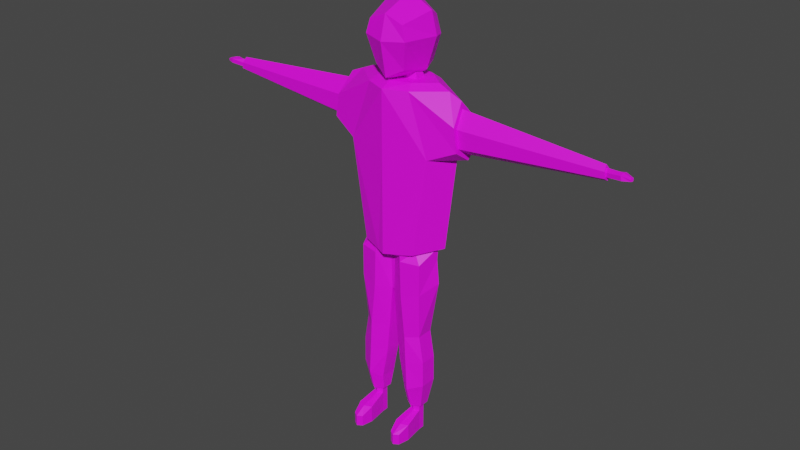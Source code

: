 # Source: aidan.blend  (saved by Blender 5.0.119; exported with 4.5.12 LTS)
import bpy
from mathutils import Matrix  # noqa: F401  (used for matrix-valued properties, if any)

bpy.ops.wm.read_factory_settings(use_empty=True)
scene = bpy.context.scene
scene.name = 'Scene'

# ---- collections
col_collection = bpy.data.collections.new('Collection'); scene.collection.children.link(col_collection)

# ---- images (referenced by path relative to the original .blend; pixels are not part of the script)
import os
ASSET_DIR = os.environ.get("B2B_ASSET_DIR", "")  # directory of the original .blend (textures are referenced by path, not embedded)
HERE = os.path.dirname(os.path.abspath(__file__))  # packed textures are extracted next to this script under _unpacked/

def load_image(name, relpath, width, height, colorspace="sRGB"):
    """Load a texture the original file referenced (path relative to the .blend, or extracted next to this script)."""
    p = next((c for c in (os.path.join(HERE, relpath), os.path.join(ASSET_DIR, relpath)) if relpath and os.path.exists(c)), "")
    if p:
        img = bpy.data.images.load(p, check_existing=True)
        img.name = name
    else:  # same state as the original file: an image datablock whose file is absent (Cycles renders it pink)
        img = bpy.data.images.new(name, width, height)
        img.source = "FILE"
        img.filepath = "//" + (relpath or name)
    img.colorspace_settings.name = colorspace
    return img
img_20260225_141713_jpg = load_image('20260225_141713.jpg', '20260225_141713.jpg', 1024, 1024, 'sRGB')
img_aidan_jeans_png = load_image('aidan_jeans.png', 'aidan_jeans.png', 1024, 1024, 'sRGB')
img_aidan_texture_png = load_image('aidan_texture.png', 'aidan_texture.png', 1024, 1024, 'sRGB')

# ---- materials (node trees are filled in below, after node groups)
mat_aidan_face_mat = bpy.data.materials.new('Aidan_face_MAT')
mat_aidan_jeans_mat = bpy.data.materials.new('aidan_jeans_MAT')
mat_aidan_texture_mat = bpy.data.materials.new('aidan_texture_MAT')

# ---- material node trees
mat_aidan_face_mat.use_nodes = True; mat_aidan_face_mat.node_tree.nodes.clear()
_N = mat_aidan_face_mat.node_tree.nodes; _L = mat_aidan_face_mat.node_tree.links
n0 = _N.new('ShaderNodeBsdfPrincipled'); n0.name = 'Principled BSDF'; n0.location = (-200, 100)
n1 = _N.new('ShaderNodeOutputMaterial'); n1.name = 'Material Output'; n1.location = (200, 100)
n2 = _N.new('ShaderNodeTexImage'); n2.name = 'Image Texture'; n2.location = (-490, 71)
n2.image = img_20260225_141713_jpg
_L.new(n0.outputs[0], n1.inputs[0])
_L.new(n2.outputs[0], n0.inputs[0])
n1.is_active_output = True
mat_aidan_jeans_mat.use_nodes = True; mat_aidan_jeans_mat.node_tree.nodes.clear()
_N = mat_aidan_jeans_mat.node_tree.nodes; _L = mat_aidan_jeans_mat.node_tree.links
n0 = _N.new('ShaderNodeBsdfPrincipled'); n0.name = 'Principled BSDF'; n0.location = (-200, 100)
n1 = _N.new('ShaderNodeOutputMaterial'); n1.name = 'Material Output'; n1.location = (200, 100)
n2 = _N.new('ShaderNodeTexImage'); n2.name = 'Image Texture'; n2.location = (-490, 71)
n2.image = img_aidan_jeans_png
_L.new(n0.outputs[0], n1.inputs[0])
_L.new(n2.outputs[0], n0.inputs[0])
n1.is_active_output = True
mat_aidan_texture_mat.use_nodes = True; mat_aidan_texture_mat.node_tree.nodes.clear()
_N = mat_aidan_texture_mat.node_tree.nodes; _L = mat_aidan_texture_mat.node_tree.links
n0 = _N.new('ShaderNodeBsdfPrincipled'); n0.name = 'Principled BSDF'; n0.location = (-200, 100)
n1 = _N.new('ShaderNodeOutputMaterial'); n1.name = 'Material Output'; n1.location = (200, 100)
n2 = _N.new('ShaderNodeTexImage'); n2.name = 'Image Texture'; n2.location = (-490, 71)
n2.image = img_aidan_texture_png
_L.new(n0.outputs[0], n1.inputs[0])
_L.new(n2.outputs[0], n0.inputs[0])
n1.is_active_output = True

# ---- world
world_world = bpy.data.worlds.new('World'); scene.world = world_world
world_world.use_nodes = True; world_world.node_tree.nodes.clear()
_N = world_world.node_tree.nodes; _L = world_world.node_tree.links
n0 = _N.new('ShaderNodeOutputWorld'); n0.name = 'World Output'; n0.location = (300, 300)
n1 = _N.new('ShaderNodeBackground'); n1.name = 'Background'; n1.location = (10, 300)
n1.inputs[0].default_value = (0.05088, 0.05088, 0.05088, 1.0)
_L.new(n1.outputs[0], n0.inputs[0])
n0.is_active_output = True
world_world.color = (0.05088, 0.05088, 0.05088)
world_world.use_sun_shadow = False
world_world.sun_shadow_jitter_overblur = 0.0

# ---- meshes
me_cylinder_001 = bpy.data.meshes.new('Cylinder.001')
me_cylinder_001.from_pydata([(0.6741, -1.403, -0.8166), (0.7693, -1.653, 0.5076), (0.6741, 0.6835, -0.8166), (0.8991, 0.5251, 0.5477), (0.0, 0.8833, -0.9412), (0.0, 0.991, 0.7412), (1.121, 0.5338, 0.01609), (0.8154, -7.8e-08, -0.9873), (1.105, -0.1268, 0.7667), (0.9353, -1.711, 0.06375), (0.0, -1.711, -1.073), (0.0, -1.711, 0.7412), (0.0, 1.202, -0.09178), (1.274, -6.852e-08, 0.04161), (0.0, -2.029, 4.187e-07), (0.0, -0.05444, -1.349), (0.0, 1.15e-08, 1.146), (-0.6741, -1.403, -0.8166), (-0.7693, -1.653, 0.5076), (-0.6741, 0.6835, -0.8166), (-0.8991, 0.5251, 0.5477), (-1.121, 0.5338, 0.01609), (-0.8154, -7.8e-08, -0.9873), (-1.105, -0.1268, 0.7667), (-0.9353, -1.711, 0.06375), (-1.274, -6.852e-08, 0.04161), (1.028, 0.0003402, -11.15), (0.9124, -0.1644, -9.337), (1.611, -0.3482, -11.04), (1.392, -0.3482, -9.289), (1.611, -1.214, -11.04), (1.392, -1.214, -9.289), (1.031, -1.647, -11.2), (0.8966, -1.647, -9.311), (0.6076, -1.214, -11.39), (0.205, -1.214, -9.334), (0.6076, -0.3482, -11.39), (0.205, -0.3482, -9.334), (1.809, -0.3672, -7.513), (0.6953, 0.6983, -7.924), (1.482, -1.409, -7.765), (0.6956, -1.647, -7.924), (0.04679, -1.214, -7.924), (0.04679, 1.148, -7.924), (1.031, -0.4486, -11.93), (1.254, -0.6149, -11.93), (1.254, -0.9475, -11.93), (1.031, -1.114, -11.93), (0.8087, -0.9475, -11.93), (0.8087, -0.6149, -11.93), (0.9652, 0.04309, -10.25), (1.599, -0.3482, -10.18), (1.599, -1.214, -10.18), (0.9631, -1.647, -10.25), (0.3484, -1.214, -10.37), (0.3484, -0.3482, -10.37), (-2.047e-07, -1.214, -7.924), (-2.047e-07, 1.154, -7.924), (1.709, -0.3672, -6.726), (0.6446, 0.6983, -6.726), (1.482, -1.409, -6.726), (0.6449, -1.647, -6.726), (0.09751, -1.214, -6.726), (0.09751, 1.148, -6.726), (-2.047e-07, -1.214, -6.726), (-2.047e-07, 1.154, -6.726), (1.031, -0.2423, -11.93), (1.392, -0.5117, -11.93), (1.392, -1.051, -11.93), (1.031, -1.32, -11.93), (0.6707, -1.051, -11.93), (0.6707, -0.5117, -11.93), (1.031, -0.4486, -11.93), (1.254, -0.6149, -11.93), (1.254, -0.9475, -11.93), (1.031, -1.114, -11.93), (0.8087, -0.9475, -11.93), (0.8087, -0.6149, -11.93), (1.031, -0.4486, -12.92), (1.254, -0.6149, -12.92), (1.254, -0.9475, -12.92), (1.031, -1.114, -12.92), (0.8087, -0.9475, -12.92), (0.8087, -0.6149, -12.92), (1.254, -0.6149, -12.17), (1.031, -0.4486, -12.17), (0.8087, -0.6149, -12.17), (0.8087, -0.9475, -12.17), (1.031, -1.114, -12.17), (1.254, -0.9475, -12.17), (1.254, -2.568, -12.92), (1.031, -2.734, -12.92), (0.8087, -2.568, -12.92), (0.8087, -2.568, -12.55), (1.254, -2.568, -12.55), (1.031, -2.734, -12.55), (1.363, -1.984, -12.35), (1.363, -1.984, -12.92), (0.6998, -1.984, -12.92), (0.6998, -1.984, -12.35), (1.031, -2.15, -12.35), (1.031, -2.15, -12.92), (1.709, -0.3672, -6.726), (0.6446, 0.6983, -6.726), (1.482, -1.409, -6.726), (0.6449, -1.647, -6.726), (0.09751, -1.214, -6.726), (0.09751, 1.148, -6.726), (-2.047e-07, 1.154, -6.726), (0.2588, -1.427, -6.483), (-1.244e-07, -1.507, -6.5), (1.728, -0.336, -6.312), (1.117, 0.4917, -6.425), (1.117, -1.164, -6.425), (0.6449, -1.647, -6.531), (0.09751, 1.148, -6.531), (-1.244e-07, 0.8345, -6.5), (-1.028, 0.0003402, -11.15), (-0.9124, -0.1644, -9.337), (-1.611, -0.3482, -11.04), (-1.392, -0.3482, -9.289), (-1.611, -1.214, -11.04), (-1.392, -1.214, -9.289), (-1.031, -1.647, -11.2), (-0.8966, -1.647, -9.311), (-0.6076, -1.214, -11.39), (-0.205, -1.214, -9.334), (-0.6076, -0.3482, -11.39), (-0.205, -0.3482, -9.334), (-1.809, -0.3672, -7.513), (-0.6953, 0.6983, -7.924), (-1.482, -1.409, -7.765), (-0.6956, -1.647, -7.924), (-0.04679, -1.214, -7.924), (-0.04679, 1.148, -7.924), (-1.031, -0.4486, -11.93), (-1.254, -0.6149, -11.93), (-1.254, -0.9475, -11.93), (-1.031, -1.114, -11.93), (-0.8087, -0.9475, -11.93), (-0.8087, -0.6149, -11.93), (-0.9652, 0.04309, -10.25), (-1.599, -0.3482, -10.18), (-1.599, -1.214, -10.18), (-0.9631, -1.647, -10.25), (-0.3484, -1.214, -10.37), (-0.3484, -0.3482, -10.37), (-1.709, -0.3672, -6.726), (-0.6446, 0.6983, -6.726), (-1.482, -1.409, -6.726), (-0.6449, -1.647, -6.726), (-0.09751, -1.214, -6.726), (-0.09751, 1.148, -6.726), (-1.031, -0.2423, -11.93), (-1.392, -0.5117, -11.93), (-1.392, -1.051, -11.93), (-1.031, -1.32, -11.93), (-0.6707, -1.051, -11.93), (-0.6707, -0.5117, -11.93), (-1.031, -0.4486, -11.93), (-1.254, -0.6149, -11.93), (-1.254, -0.9475, -11.93), (-1.031, -1.114, -11.93), (-0.8087, -0.9475, -11.93), (-0.8087, -0.6149, -11.93), (-1.031, -0.4486, -12.92), (-1.254, -0.6149, -12.92), (-1.254, -0.9475, -12.92), (-1.031, -1.114, -12.92), (-0.8087, -0.9475, -12.92), (-0.8087, -0.6149, -12.92), (-1.254, -0.6149, -12.17), (-1.031, -0.4486, -12.17), (-0.8087, -0.6149, -12.17), (-0.8087, -0.9475, -12.17), (-1.031, -1.114, -12.17), (-1.254, -0.9475, -12.17), (-1.254, -2.568, -12.92), (-1.031, -2.734, -12.92), (-0.8087, -2.568, -12.92), (-0.8087, -2.568, -12.55), (-1.254, -2.568, -12.55), (-1.031, -2.734, -12.55), (-1.363, -1.984, -12.35), (-1.363, -1.984, -12.92), (-0.6998, -1.984, -12.92), (-0.6998, -1.984, -12.35), (-1.031, -2.15, -12.35), (-1.031, -2.15, -12.92), (-1.709, -0.3672, -6.726), (-0.6446, 0.6983, -6.726), (-1.482, -1.409, -6.726), (-0.6449, -1.647, -6.726), (-0.09751, -1.214, -6.726), (-0.09751, 1.148, -6.726), (-0.2839, -1.42, -6.481), (-1.728, -0.336, -6.312), (-1.117, 0.4917, -6.425), (-1.117, -1.164, -6.425), (-0.6449, -1.647, -6.531), (-0.09751, 1.148, -6.531), (-1.244e-07, 1.312, -6.528), (-1.244e-07, 1.312, -1.356), (1.207, 0.8292, -6.422), (0.9533, 0.8292, -1.356), (2.067, -0.336, -6.262), (2.14, -0.336, -1.356), (1.207, -1.501, -6.422), (0.9533, -1.501, -1.356), (-1.244e-07, -1.984, -6.528), (-1.244e-07, -1.984, -1.356), (-1.244e-07, 1.312, -3.243), (3.07, -0.336, -3.215), (-1.244e-07, -1.984, -3.243), (1.859, 0.8292, -3.243), (1.859, -1.501, -3.243), (2.566, -0.336, -3.243), (2.704, -0.336, -1.534), (2.872, 0.4628, -2.146), (2.872, -1.135, -2.146), (3.017, 0.4628, -2.867), (3.017, -1.135, -2.867), (3.036, -0.336, -3.037), (2.756, -0.336, -1.753), (2.885, 0.2745, -2.221), (2.885, -0.9466, -2.221), (2.995, 0.2745, -2.772), (2.995, -0.9466, -2.772), (8.991, -0.336, -2.547), (8.896, -0.336, -2.111), (8.94, -0.1292, -2.27), (8.94, -0.5429, -2.27), (8.977, -0.1292, -2.457), (8.977, -0.5429, -2.457), (-1.244e-07, 1.312, -1.647), (-1.244e-07, -1.984, -1.647), (-1.244e-07, 1.312, -1.647), (-1.244e-07, 0.6308, -1.647), (1.063, 0.4933, -1.571), (-1.244e-07, -1.595, -1.647), (0.538, -1.57, -1.608), (1.109, -1.13, -1.567), (1.109, -1.13, -1.567), (2.14, -0.336, -1.493), (-1.244e-07, -1.595, -1.647), (-1.244e-07, 0.6308, -1.647), (1.063, 0.4933, -1.571), (0.538, -1.57, -1.608), (0.5314, 0.5621, -1.609), (0.269, -1.582, -1.628), (0.5314, 0.5621, -1.609), (0.269, -1.582, -1.628), (0.2615, -1.879, -6.505), (0.9533, 0.8292, -1.356), (-1.244e-07, 1.312, -1.356), (-1.244e-07, -1.984, -1.356), (0.9533, -1.501, -1.356), (2.14, -0.336, -1.356), (0.8198, 0.4956, -1.198), (-1.244e-07, 0.8227, -1.198), (-1.244e-07, -1.411, -1.198), (0.8198, -1.084, -1.198), (1.624, -0.2942, -1.198), (0.7093, -0.02685, -1.198), (-1.244e-07, 0.08387, -1.198), (-1.244e-07, -0.6722, -1.198), (0.7093, -0.5615, -1.198), (0.9814, -0.2942, -1.198), (0.5787, -0.1253, -0.8153), (-1.244e-07, -0.05536, -0.8153), (-1.244e-07, -0.533, -0.8153), (0.5787, -0.463, -0.8153), (8.977, -0.336, -2.476), (8.917, -0.336, -2.199), (8.945, -0.2045, -2.3), (8.945, -0.4675, -2.3), (8.968, -0.2045, -2.419), (8.968, -0.4675, -2.419), (9.93, -0.336, -2.368), (9.869, -0.336, -2.273), (9.897, -0.2045, -2.3), (9.897, -0.4675, -2.3), (9.915, -0.2359, -2.364), (9.901, -0.4472, -2.354), (9.61, -0.571, -2.368), (9.64, -0.3114, -2.412), (9.61, -0.1011, -2.337), (9.568, -0.1011, -2.235), (9.552, -0.336, -2.199), (9.568, -0.571, -2.235), (-1.207, 0.8292, -6.422), (-0.9533, 0.8292, -1.356), (-2.067, -0.336, -6.262), (-2.14, -0.336, -1.356), (-1.207, -1.501, -6.422), (-0.9533, -1.501, -1.356), (-3.07, -0.336, -3.215), (-1.859, 0.8292, -3.243), (-1.859, -1.501, -3.243), (-2.566, -0.336, -3.243), (-2.704, -0.336, -1.534), (-2.872, 0.4628, -2.146), (-2.872, -1.135, -2.146), (-3.017, 0.4628, -2.867), (-3.017, -1.135, -2.867), (-3.036, -0.336, -3.037), (-2.756, -0.336, -1.753), (-2.885, 0.2745, -2.221), (-2.885, -0.9466, -2.221), (-2.995, 0.2745, -2.772), (-2.995, -0.9466, -2.772), (-8.991, -0.336, -2.547), (-8.896, -0.336, -2.111), (-8.94, -0.1292, -2.27), (-8.94, -0.5429, -2.27), (-8.977, -0.1292, -2.457), (-8.977, -0.5429, -2.457), (-1.063, 0.4933, -1.571), (-0.538, -1.57, -1.608), (-1.109, -1.13, -1.567), (-1.109, -1.13, -1.567), (-2.14, -0.336, -1.493), (-1.063, 0.4933, -1.571), (-0.538, -1.57, -1.608), (-0.5314, 0.5621, -1.609), (-0.269, -1.582, -1.628), (-0.5314, 0.5621, -1.609), (-0.269, -1.582, -1.628), (-0.315, -1.858, -6.5), (-0.9533, 0.8292, -1.356), (-0.9533, -1.501, -1.356), (-2.14, -0.336, -1.356), (-0.8198, 0.4956, -1.198), (-0.8198, -1.084, -1.198), (-1.624, -0.2942, -1.198), (-0.7093, -0.02685, -1.198), (-0.7093, -0.5615, -1.198), (-0.9814, -0.2942, -1.198), (-0.5787, -0.1253, -0.8153), (-0.5787, -0.463, -0.8153), (-8.977, -0.336, -2.476), (-8.917, -0.336, -2.199), (-8.945, -0.2045, -2.3), (-8.945, -0.4675, -2.3), (-8.968, -0.2045, -2.419), (-8.968, -0.4675, -2.419), (-9.93, -0.336, -2.368), (-9.869, -0.336, -2.273), (-9.897, -0.2045, -2.3), (-9.897, -0.4675, -2.3), (-9.915, -0.2359, -2.364), (-9.901, -0.4472, -2.354), (-9.61, -0.571, -2.368), (-9.64, -0.3114, -2.412), (-9.61, -0.1011, -2.337), (-9.568, -0.1011, -2.235), (-9.552, -0.336, -2.199), (-9.568, -0.571, -2.235), (-0.6454, -1.726, -6.471), (0.6381, -1.729, -6.472)], [(202, 234), (210, 235), (234, 236), (206, 243), (241, 242), (247, 240), (237, 245), (246, 238), (244, 239), (249, 251), (248, 250), (293, 321), (319, 320), (323, 318), (322, 317), (325, 327), (324, 326)], [(12, 5, 3, 6), (4, 12, 6, 2), (2, 6, 13, 7), (6, 3, 8, 13), (13, 8, 1, 9), (7, 13, 9, 0), (0, 9, 14, 10), (9, 1, 11, 14), (4, 2, 7, 15), (15, 7, 0, 10), (3, 5, 16, 8), (8, 16, 11, 1), (12, 21, 20, 5), (4, 19, 21, 12), (19, 22, 25, 21), (21, 25, 23, 20), (25, 24, 18, 23), (22, 17, 24, 25), (17, 10, 14, 24), (24, 14, 11, 18), (4, 15, 22, 19), (15, 10, 17, 22), (20, 23, 16, 5), (23, 18, 11, 16), (50, 27, 29, 51), (51, 29, 31, 52), (52, 31, 33, 53), (53, 33, 35, 54), (27, 37, 43, 39), (54, 35, 37, 55), (55, 37, 27, 50), (28, 30, 68, 67), (35, 33, 41, 42), (31, 29, 38, 40), (29, 27, 39, 38), (33, 31, 40, 41), (45, 46, 74, 73), (34, 36, 71, 70), (26, 28, 67, 66), (30, 32, 69, 68), (36, 26, 66, 71), (32, 34, 70, 69), (36, 55, 50, 26), (34, 54, 55, 36), (32, 53, 54, 34), (30, 52, 53, 32), (28, 51, 52, 30), (26, 50, 51, 28), (37, 35, 42, 43), (38, 39, 59, 58), (39, 43, 63, 59), (40, 38, 58, 60), (42, 62, 64, 56), (41, 40, 60, 61), (42, 41, 61, 62), (43, 57, 65, 63), (56, 57, 43, 42), (45, 44, 66, 67), (46, 45, 67, 68), (47, 46, 68, 69), (48, 47, 69, 70), (49, 48, 70, 71), (44, 49, 71, 66), (85, 84, 79, 78), (48, 49, 77, 76), (46, 47, 75, 74), (44, 45, 73, 72), (49, 44, 72, 77), (47, 48, 76, 75), (78, 79, 80, 81, 82, 83), (86, 85, 78, 83), (99, 98, 92, 93), (84, 89, 80, 79), (87, 86, 83, 82), (97, 96, 94, 90), (74, 75, 88, 89), (76, 77, 86, 87), (73, 74, 89, 84), (75, 76, 87, 88), (77, 72, 85, 86), (72, 73, 84, 85), (95, 93, 92, 91), (94, 95, 91, 90), (96, 100, 95, 94), (98, 101, 91, 92), (100, 99, 93, 95), (101, 97, 90, 91), (81, 80, 97, 101), (88, 87, 99, 100), (82, 81, 101, 98), (89, 88, 100, 96), (80, 89, 96, 97), (87, 82, 98, 99), (58, 59, 103, 102), (62, 61, 105, 106), (60, 58, 102, 104), (63, 65, 108, 107), (59, 63, 107, 103), (61, 60, 104, 105), (104, 102, 111, 113), (62, 109, 110, 64), (103, 107, 115, 112), (105, 104, 113, 114), (102, 103, 112, 111), (106, 105, 114, 109), (141, 142, 120, 118), (142, 143, 122, 120), (143, 144, 124, 122), (144, 145, 126, 124), (118, 130, 134, 128), (145, 146, 128, 126), (146, 141, 118, 128), (119, 154, 155, 121), (126, 133, 132, 124), (122, 131, 129, 120), (120, 129, 130, 118), (124, 132, 131, 122), (136, 160, 161, 137), (125, 157, 158, 127), (117, 153, 154, 119), (121, 155, 156, 123), (127, 158, 153, 117), (123, 156, 157, 125), (127, 117, 141, 146), (125, 127, 146, 145), (123, 125, 145, 144), (121, 123, 144, 143), (119, 121, 143, 142), (117, 119, 142, 141), (128, 134, 133, 126), (129, 147, 148, 130), (130, 148, 152, 134), (131, 149, 147, 129), (133, 56, 64, 151), (132, 150, 149, 131), (133, 151, 150, 132), (134, 152, 65, 57), (56, 133, 134, 57), (136, 154, 153, 135), (137, 155, 154, 136), (138, 156, 155, 137), (139, 157, 156, 138), (140, 158, 157, 139), (135, 153, 158, 140), (172, 165, 166, 171), (139, 163, 164, 140), (137, 161, 162, 138), (135, 159, 160, 136), (140, 164, 159, 135), (138, 162, 163, 139), (165, 170, 169, 168, 167, 166), (173, 170, 165, 172), (186, 180, 179, 185), (171, 166, 167, 176), (174, 169, 170, 173), (184, 177, 181, 183), (161, 176, 175, 162), (163, 174, 173, 164), (160, 171, 176, 161), (162, 175, 174, 163), (164, 173, 172, 159), (159, 172, 171, 160), (182, 178, 179, 180), (181, 177, 178, 182), (183, 181, 182, 187), (185, 179, 178, 188), (187, 182, 180, 186), (188, 178, 177, 184), (168, 188, 184, 167), (175, 187, 186, 174), (169, 185, 188, 168), (176, 183, 187, 175), (167, 184, 183, 176), (174, 186, 185, 169), (147, 189, 190, 148), (151, 193, 192, 150), (149, 191, 189, 147), (152, 194, 108, 65), (148, 190, 194, 152), (150, 192, 191, 149), (191, 198, 196, 189), (151, 64, 110, 195), (190, 197, 200, 194), (192, 199, 198, 191), (189, 196, 197, 190), (115, 107, 194, 200), (193, 195, 199, 192), (211, 202, 204, 214), (215, 208, 210, 213), (207, 215, 213, 209, 252, 359), (205, 216, 215, 207), (203, 214, 216, 205), (201, 211, 214, 203), (217, 218, 204, 206), (219, 217, 206, 208), (218, 220, 214, 204), (221, 219, 208, 215), (212, 221, 215, 216), (220, 212, 216, 214), (218, 217, 223, 224), (221, 212, 222, 227), (220, 218, 224, 226), (217, 219, 225, 223), (212, 220, 226, 222), (219, 221, 227, 225), (222, 226, 232, 228), (225, 227, 233, 231), (223, 225, 231, 229), (227, 222, 228, 233), (226, 224, 230, 232), (224, 223, 229, 230), (201, 203, 112, 116), (205, 207, 113, 111), (207, 359, 114, 113), (203, 205, 111, 112), (204, 202, 254, 253), (257, 253, 258, 262), (206, 204, 253, 257), (210, 208, 256, 255), (208, 206, 257, 256), (262, 258, 263, 267), (253, 254, 259, 258), (256, 257, 262, 261), (255, 256, 261, 260), (266, 263, 268, 271), (258, 259, 264, 263), (261, 262, 267, 266), (260, 261, 266, 265), (267, 263, 266), (268, 269, 270, 271), (265, 266, 271, 270), (263, 264, 269, 268), (228, 232, 276, 272), (231, 233, 277, 275), (229, 231, 275, 273), (233, 228, 272, 277), (232, 230, 274, 276), (230, 229, 273, 274), (284, 285, 278, 283), (286, 287, 280, 282), (287, 288, 279, 280), (285, 286, 282, 278), (289, 284, 283, 281), (288, 289, 281, 279), (279, 281, 283, 278, 282, 280), (273, 275, 289, 288), (275, 277, 284, 289), (272, 276, 286, 285), (274, 273, 288, 287), (276, 274, 287, 286), (277, 272, 285, 284), (211, 297, 291, 202), (298, 213, 210, 295), (294, 358, 328, 209, 213, 298), (292, 294, 298, 299), (290, 292, 299, 297), (201, 290, 297, 211), (300, 293, 291, 301), (302, 295, 293, 300), (301, 291, 297, 303), (304, 298, 295, 302), (296, 299, 298, 304), (303, 297, 299, 296), (301, 307, 306, 300), (304, 310, 305, 296), (303, 309, 307, 301), (300, 306, 308, 302), (296, 305, 309, 303), (302, 308, 310, 304), (305, 311, 315, 309), (308, 314, 316, 310), (306, 312, 314, 308), (310, 316, 311, 305), (309, 315, 313, 307), (307, 313, 312, 306), (201, 116, 197, 290), (292, 196, 198, 294), (294, 198, 199, 358), (290, 197, 196, 292), (291, 329, 254, 202), (331, 334, 332, 329), (293, 331, 329, 291), (210, 255, 330, 295), (295, 330, 331, 293), (334, 337, 335, 332), (329, 332, 259, 254), (330, 333, 334, 331), (255, 260, 333, 330), (336, 339, 338, 335), (332, 335, 264, 259), (333, 336, 337, 334), (260, 265, 336, 333), (337, 336, 335), (338, 339, 270, 269), (265, 270, 339, 336), (335, 338, 269, 264), (311, 340, 344, 315), (314, 343, 345, 316), (312, 341, 343, 314), (316, 345, 340, 311), (315, 344, 342, 313), (313, 342, 341, 312), (352, 351, 346, 353), (354, 350, 348, 355), (355, 348, 347, 356), (353, 346, 350, 354), (357, 349, 351, 352), (356, 347, 349, 357), (347, 348, 350, 346, 351, 349), (341, 356, 357, 343), (343, 357, 352, 345), (340, 353, 354, 344), (342, 355, 356, 341), (344, 354, 355, 342), (345, 352, 353, 340), (328, 195, 110, 209), (109, 252, 209, 110), (358, 199, 195, 328), (114, 359, 252, 109)])
me_cylinder_001.polygons.foreach_set('material_index', [0, 0, 0, 0, 0, 0, 0, 0, 0, 0, 0, 0, 0, 0, 0, 0, 0, 0, 0, 0, 0, 0, 0, 0, 1, 1, 1, 1, 1, 1, 1, 1, 1, 1, 1, 1, 1, 1, 1, 1, 1, 1, 1, 1, 1, 1, 1, 1, 1, 1, 1, 1, 1, 1, 1, 1, 1, 1, 1, 1, 1, 1, 1, 1, 1, 1, 1, 1, 1, 1, 1, 1, 1, 1, 1, 1, 1, 1, 1, 1, 1, 1, 1, 1, 1, 1, 1, 1, 1, 1, 1, 1, 1, 1, 1, 1, 1, 1, 1, 1, 1, 1, 1, 1, 1, 1, 1, 1, 1, 1, 1, 1, 1, 1, 1, 1, 1, 1, 1, 1, 1, 1, 1, 1, 1, 1, 1, 1, 1, 1, 1, 1, 1, 1, 1, 1, 1, 1, 1, 1, 1, 1, 1, 1, 1, 1, 1, 1, 1, 1, 1, 1, 1, 1, 1, 1, 1, 1, 1, 1, 1, 1, 1, 1, 1, 1, 1, 1, 1, 1, 1, 1, 1, 1, 1, 1, 1, 1, 1, 1, 1, 1, 1, 1, 1, 1, 1, 2, 2, 2, 2, 2, 2, 2, 2, 2, 2, 2, 2, 2, 2, 2, 2, 2, 2, 2, 2, 2, 2, 2, 2, 2, 2, 2, 2, 2, 2, 2, 2, 2, 2, 2, 2, 2, 2, 2, 2, 2, 2, 2, 2, 2, 2, 2, 2, 2, 2, 2, 2, 2, 2, 2, 2, 2, 2, 2, 2, 2, 2, 2, 2, 2, 2, 2, 2, 2, 2, 2, 2, 2, 2, 2, 2, 2, 2, 2, 2, 2, 2, 2, 2, 2, 2, 2, 2, 2, 2, 2, 2, 2, 2, 2, 2, 2, 2, 2, 2, 2, 2, 2, 2, 2, 2, 2, 2, 2, 2, 2, 2, 2, 2, 2, 2, 2, 2, 2, 2, 2, 2, 2, 2, 2, 2, 2, 2, 2, 2, 2, 2])
_uv = me_cylinder_001.uv_layers.new(name='UVMap')
_uv.uv.foreach_set('vector', [0.5605, 0.8654, 0.5996, 0.8654, 0.5996, 0.9044, 0.5605, 0.9044, 0.5214, 0.8654, 0.5605, 0.8654, 0.5605, 0.9044, 0.5214, 0.9044, 0.5214, 0.9044, 0.5605, 0.9044, 0.5605, 0.9435, 0.5214, 0.9435, 0.5605, 0.9044, 0.5996, 0.9044, 0.5996, 0.9435, 0.5605, 0.9435, 0.8071, 0.615, 0.8083, 0.7087, 0.7147, 0.7156, 0.7135, 0.6218, 0.8074, 0.5678, 0.8092, 0.6379, 0.6846, 0.6398, 0.6828, 0.5697, 0.6875, 0.5099, 0.7308, 0.6603, 0.5212, 0.6603, 0.5255, 0.4825, 0.7758, 0.6624, 0.7382, 0.7582, 0.5282, 0.8186, 0.5, 0.6511, 0.4823, 0.9044, 0.5214, 0.9044, 0.5214, 0.9435, 0.4823, 0.9435, 0.506, 0.289, 0.631, 0.289, 0.631, 0.414, 0.506, 0.414, 0.5996, 0.9044, 0.6386, 0.9044, 0.6386, 0.9435, 0.5996, 0.9435, 0.7515, 0.8715, 0.517, 0.9105, 0.5527, 0.83, 0.6922, 0.7899, 0.5605, 0.8654, 0.5605, 0.9044, 0.5996, 0.9044, 0.5996, 0.8654, 0.5214, 0.8654, 0.5214, 0.9044, 0.5605, 0.9044, 0.5605, 0.8654, 0.5214, 0.9044, 0.5214, 0.9435, 0.5605, 0.9435, 0.5605, 0.9044, 0.5605, 0.9044, 0.5605, 0.9435, 0.5996, 0.9435, 0.5996, 0.9044, 0.8071, 0.615, 0.7135, 0.6218, 0.7147, 0.7156, 0.8083, 0.7087, 0.8074, 0.5678, 0.6828, 0.5697, 0.6846, 0.6398, 0.8092, 0.6379, 0.3725, 0.507, 0.5469, 0.4799, 0.5469, 0.6706, 0.3221, 0.6676, 0.2949, 0.6879, 0.553, 0.648, 0.5579, 0.809, 0.3484, 0.7743, 0.4823, 0.9044, 0.4823, 0.9435, 0.5214, 0.9435, 0.5214, 0.9044, 0.506, 0.289, 0.506, 0.414, 0.631, 0.414, 0.631, 0.289, 0.5996, 0.9044, 0.5996, 0.9435, 0.6386, 0.9435, 0.6386, 0.9044, 0.7515, 0.8715, 0.6922, 0.7899, 0.5527, 0.83, 0.517, 0.9105, 0.5494, 0.2852, 0.5484, 0.3473, 0.5329, 0.3499, 0.5276, 0.2895, 0.2517, 0.194, 0.255, 0.3043, 0.244, 0.3041, 0.2415, 0.1938, 0.2415, 0.1938, 0.244, 0.3041, 0.2341, 0.3034, 0.2305, 0.1921, 0.2305, 0.1921, 0.2341, 0.3034, 0.2217, 0.3026, 0.2195, 0.1877, 0.5319, 0.3425, 0.5452, 0.3359, 0.5575, 0.4044, 0.5433, 0.404, 0.2343, 0.236, 0.2304, 0.363, 0.2135, 0.363, 0.2174, 0.236, 0.5565, 0.1549, 0.557, 0.2095, 0.5398, 0.207, 0.5398, 0.1589, 0.2512, 0.1646, 0.241, 0.1664, 0.2394, 0.1361, 0.246, 0.1338, 0.2217, 0.3026, 0.2341, 0.3034, 0.2275, 0.3945, 0.2159, 0.394, 0.244, 0.3041, 0.2518, 0.3029, 0.2632, 0.4074, 0.2401, 0.4009, 0.5224, 0.3462, 0.5319, 0.3425, 0.5433, 0.404, 0.5164, 0.4219, 0.2341, 0.3034, 0.244, 0.3041, 0.2401, 0.4009, 0.2275, 0.3945, 0.8783, 0.3241, 0.8783, 0.1759, 0.8783, 0.1759, 0.8783, 0.3241, 0.2343, 0.1786, 0.2174, 0.1786, 0.2206, 0.1483, 0.2311, 0.1483, 0.5475, 0.2239, 0.5276, 0.2312, 0.5324, 0.1697, 0.5452, 0.1702, 0.241, 0.1664, 0.2315, 0.1614, 0.2327, 0.1365, 0.2394, 0.1361, 0.5535, 0.1008, 0.541, 0.1114, 0.545, 0.07036, 0.5549, 0.07167, 0.2315, 0.1614, 0.2241, 0.1533, 0.2262, 0.1341, 0.2327, 0.1365, 0.5535, 0.1008, 0.5565, 0.1549, 0.5398, 0.1589, 0.541, 0.1114, 0.2343, 0.1786, 0.2343, 0.236, 0.2174, 0.236, 0.2174, 0.1786, 0.2315, 0.1614, 0.2305, 0.1921, 0.2195, 0.1877, 0.2241, 0.1533, 0.241, 0.1664, 0.2415, 0.1938, 0.2305, 0.1921, 0.2315, 0.1614, 0.2512, 0.1646, 0.2517, 0.194, 0.2415, 0.1938, 0.241, 0.1664, 0.5475, 0.2239, 0.5494, 0.2852, 0.5276, 0.2895, 0.5276, 0.2312, 0.2135, 0.363, 0.2304, 0.363, 0.228, 0.4094, 0.2085, 0.408, 0.5164, 0.4219, 0.5433, 0.404, 0.5432, 0.4508, 0.518, 0.4552, 0.5433, 0.404, 0.5575, 0.4044, 0.5565, 0.4482, 0.544, 0.448, 0.2401, 0.4009, 0.2687, 0.4046, 0.2678, 0.5145, 0.2466, 0.4964, 0.217, 0.4436, 0.2116, 0.3988, 0.2099, 0.3996, 0.2162, 0.4439, 0.2275, 0.3945, 0.2401, 0.4009, 0.2466, 0.4964, 0.2329, 0.4958, 0.2159, 0.394, 0.2275, 0.3945, 0.2329, 0.4958, 0.2228, 0.4952, 0.5575, 0.4044, 0.5584, 0.4044, 0.5576, 0.4468, 0.5557, 0.4468, 0.2162, 0.4439, 0.224, 0.4989, 0.2247, 0.4985, 0.217, 0.4436, 0.8783, 0.3241, 0.75, 0.3981, 0.75, 0.49, 0.9578, 0.37, 0.8783, 0.1759, 0.8783, 0.3241, 0.9578, 0.37, 0.9578, 0.13, 0.75, 0.1019, 0.8783, 0.1759, 0.9578, 0.13, 0.75, 0.01, 0.6217, 0.1759, 0.75, 0.1019, 0.75, 0.01, 0.5422, 0.13, 0.6217, 0.3241, 0.6217, 0.1759, 0.5422, 0.13, 0.5422, 0.37, 0.75, 0.3981, 0.6217, 0.3241, 0.5422, 0.37, 0.75, 0.49, 0.8794, 0.08996, 0.8893, 0.09011, 0.8896, 0.02641, 0.8797, 0.02627, 0.6217, 0.1759, 0.6217, 0.3241, 0.6217, 0.3241, 0.6217, 0.1759, 0.8783, 0.1759, 0.75, 0.1019, 0.75, 0.1019, 0.8783, 0.1759, 0.75, 0.3981, 0.8783, 0.3241, 0.8783, 0.3241, 0.75, 0.3981, 0.6217, 0.3241, 0.75, 0.3981, 0.75, 0.3981, 0.6217, 0.3241, 0.75, 0.1019, 0.6217, 0.1759, 0.6217, 0.1759, 0.75, 0.1019, 0.75, 0.3981, 0.8783, 0.3241, 0.8783, 0.1759, 0.75, 0.1019, 0.6217, 0.1759, 0.6217, 0.3241, 0.8934, 0.09442, 0.884, 0.09484, 0.8832, 0.03486, 0.8926, 0.03444, 0.9321, 0.0783, 0.9315, 0.0327, 0.9484, 0.03194, 0.9489, 0.06167, 0.8893, 0.09011, 0.8993, 0.09025, 0.8996, 0.02655, 0.8896, 0.02641, 0.9028, 0.094, 0.8934, 0.09442, 0.8926, 0.03444, 0.9019, 0.03402, 0.9309, 0.027, 0.9307, 0.07542, 0.9488, 0.05882, 0.949, 0.02726, 0.1714, 0.1525, 0.168, 0.1484, 0.1673, 0.1236, 0.183, 0.1388, 0.1641, 0.151, 0.1634, 0.1579, 0.1517, 0.1716, 0.1517, 0.1394, 0.1707, 0.1594, 0.1714, 0.1525, 0.183, 0.1388, 0.183, 0.171, 0.168, 0.1484, 0.1641, 0.151, 0.1517, 0.1394, 0.1673, 0.1236, 0.1634, 0.1579, 0.1667, 0.162, 0.1674, 0.1868, 0.1517, 0.1716, 0.1667, 0.162, 0.1707, 0.1594, 0.183, 0.171, 0.1674, 0.1868, 0.2608, 0.06066, 0.2548, 0.05694, 0.2603, 0.03811, 0.2663, 0.04362, 0.265, 0.06887, 0.2608, 0.06066, 0.2663, 0.04362, 0.2725, 0.05102, 0.2598, 0.09273, 0.2539, 0.07916, 0.2608, 0.06066, 0.265, 0.06887, 0.6217, 0.1759, 0.75, 0.1019, 0.75, 0.1019, 0.6217, 0.1759, 0.2539, 0.07916, 0.2446, 0.07494, 0.2548, 0.05694, 0.2608, 0.06066, 0.75, 0.1019, 0.8783, 0.1759, 0.8783, 0.1759, 0.75, 0.1019, 0.75, 0.1019, 0.8783, 0.1759, 0.8783, 0.1759, 0.75, 0.1019, 0.2415, 0.1127, 0.2345, 0.1117, 0.2446, 0.07494, 0.2539, 0.07916, 0.6217, 0.1759, 0.75, 0.1019, 0.75, 0.1019, 0.6217, 0.1759, 0.2448, 0.1238, 0.2415, 0.1127, 0.2539, 0.07916, 0.2598, 0.09273, 0.8996, 0.02655, 0.8993, 0.09025, 0.9307, 0.07542, 0.9309, 0.027, 0.9028, 0.094, 0.9019, 0.03402, 0.9315, 0.0327, 0.9321, 0.0783, 0.518, 0.4552, 0.544, 0.455, 0.544, 0.455, 0.518, 0.4552, 0.2228, 0.4952, 0.2329, 0.4958, 0.2329, 0.4958, 0.2228, 0.4952, 0.2466, 0.4964, 0.2678, 0.5145, 0.2678, 0.5145, 0.2466, 0.4964, 0.5565, 0.4551, 0.5584, 0.4552, 0.5584, 0.4552, 0.5565, 0.4551, 0.544, 0.455, 0.5565, 0.4551, 0.5565, 0.4551, 0.544, 0.455, 0.2329, 0.4958, 0.2466, 0.4964, 0.2466, 0.4964, 0.2329, 0.4958, 0.2488, 0.4971, 0.267, 0.4978, 0.2669, 0.5071, 0.2486, 0.5064, 0.2161, 0.4959, 0.2214, 0.4961, 0.2214, 0.4924, 0.2162, 0.4922, 0.5469, 0.4403, 0.5636, 0.4378, 0.5641, 0.4488, 0.5475, 0.4513, 0.2301, 0.4964, 0.2488, 0.4971, 0.2486, 0.5064, 0.23, 0.5057, 0.5212, 0.4368, 0.5592, 0.4347, 0.5594, 0.4467, 0.5215, 0.4488, 0.2161, 0.4959, 0.2301, 0.4964, 0.23, 0.5057, 0.216, 0.5052, 0.5494, 0.2852, 0.5276, 0.2895, 0.5329, 0.3499, 0.5484, 0.3473, 0.2517, 0.194, 0.2415, 0.1938, 0.244, 0.3041, 0.255, 0.3043, 0.2415, 0.1938, 0.2305, 0.1921, 0.2341, 0.3034, 0.244, 0.3041, 0.2305, 0.1921, 0.2195, 0.1877, 0.2217, 0.3026, 0.2341, 0.3034, 0.5319, 0.3425, 0.5433, 0.404, 0.5575, 0.4044, 0.5452, 0.3359, 0.2343, 0.236, 0.2174, 0.236, 0.2135, 0.363, 0.2304, 0.363, 0.5565, 0.1549, 0.5398, 0.1589, 0.5398, 0.207, 0.557, 0.2095, 0.2512, 0.1646, 0.246, 0.1338, 0.2394, 0.1361, 0.241, 0.1664, 0.2217, 0.3026, 0.2159, 0.394, 0.2275, 0.3945, 0.2341, 0.3034, 0.244, 0.3041, 0.2401, 0.4009, 0.2632, 0.4074, 0.2518, 0.3029, 0.5224, 0.3462, 0.5164, 0.4219, 0.5433, 0.404, 0.5319, 0.3425, 0.2341, 0.3034, 0.2275, 0.3945, 0.2401, 0.4009, 0.244, 0.3041, 0.8783, 0.3241, 0.8783, 0.3241, 0.8783, 0.1759, 0.8783, 0.1759, 0.2343, 0.1786, 0.2311, 0.1483, 0.2206, 0.1483, 0.2174, 0.1786, 0.5475, 0.2239, 0.5452, 0.1702, 0.5324, 0.1697, 0.5276, 0.2312, 0.241, 0.1664, 0.2394, 0.1361, 0.2327, 0.1365, 0.2315, 0.1614, 0.5535, 0.1008, 0.5549, 0.07167, 0.545, 0.07036, 0.541, 0.1114, 0.2315, 0.1614, 0.2327, 0.1365, 0.2262, 0.1341, 0.2241, 0.1533, 0.5535, 0.1008, 0.541, 0.1114, 0.5398, 0.1589, 0.5565, 0.1549, 0.2343, 0.1786, 0.2174, 0.1786, 0.2174, 0.236, 0.2343, 0.236, 0.2315, 0.1614, 0.2241, 0.1533, 0.2195, 0.1877, 0.2305, 0.1921, 0.241, 0.1664, 0.2315, 0.1614, 0.2305, 0.1921, 0.2415, 0.1938, 0.2512, 0.1646, 0.241, 0.1664, 0.2415, 0.1938, 0.2517, 0.194, 0.5475, 0.2239, 0.5276, 0.2312, 0.5276, 0.2895, 0.5494, 0.2852, 0.2135, 0.363, 0.2085, 0.408, 0.228, 0.4094, 0.2304, 0.363, 0.5164, 0.4219, 0.518, 0.4552, 0.5432, 0.4508, 0.5433, 0.404, 0.5433, 0.404, 0.544, 0.448, 0.5565, 0.4482, 0.5575, 0.4044, 0.2401, 0.4009, 0.2466, 0.4964, 0.2678, 0.5145, 0.2687, 0.4046, 0.217, 0.4436, 0.2162, 0.4439, 0.2099, 0.3996, 0.2116, 0.3988, 0.2275, 0.3945, 0.2329, 0.4958, 0.2466, 0.4964, 0.2401, 0.4009, 0.2159, 0.394, 0.2228, 0.4952, 0.2329, 0.4958, 0.2275, 0.3945, 0.5575, 0.4044, 0.5557, 0.4468, 0.5576, 0.4468, 0.5584, 0.4044, 0.2162, 0.4439, 0.217, 0.4436, 0.2247, 0.4985, 0.224, 0.4989, 0.8783, 0.3241, 0.9578, 0.37, 0.75, 0.49, 0.75, 0.3981, 0.8783, 0.1759, 0.9578, 0.13, 0.9578, 0.37, 0.8783, 0.3241, 0.75, 0.1019, 0.75, 0.01, 0.9578, 0.13, 0.8783, 0.1759, 0.6217, 0.1759, 0.5422, 0.13, 0.75, 0.01, 0.75, 0.1019, 0.6217, 0.3241, 0.5422, 0.37, 0.5422, 0.13, 0.6217, 0.1759, 0.75, 0.3981, 0.75, 0.49, 0.5422, 0.37, 0.6217, 0.3241, 0.8794, 0.08996, 0.8797, 0.02627, 0.8896, 0.02641, 0.8893, 0.09011, 0.6217, 0.1759, 0.6217, 0.1759, 0.6217, 0.3241, 0.6217, 0.3241, 0.8783, 0.1759, 0.8783, 0.1759, 0.75, 0.1019, 0.75, 0.1019, 0.75, 0.3981, 0.75, 0.3981, 0.8783, 0.3241, 0.8783, 0.3241, 0.6217, 0.3241, 0.6217, 0.3241, 0.75, 0.3981, 0.75, 0.3981, 0.75, 0.1019, 0.75, 0.1019, 0.6217, 0.1759, 0.6217, 0.1759, 0.75, 0.3981, 0.6217, 0.3241, 0.6217, 0.1759, 0.75, 0.1019, 0.8783, 0.1759, 0.8783, 0.3241, 0.8934, 0.09442, 0.8926, 0.03444, 0.8832, 0.03486, 0.884, 0.09484, 0.9321, 0.0783, 0.9489, 0.06167, 0.9484, 0.03194, 0.9315, 0.0327, 0.8893, 0.09011, 0.8896, 0.02641, 0.8996, 0.02655, 0.8993, 0.09025, 0.9028, 0.094, 0.9019, 0.03402, 0.8926, 0.03444, 0.8934, 0.09442, 0.9309, 0.027, 0.949, 0.02726, 0.9488, 0.05882, 0.9307, 0.07542, 0.1714, 0.1525, 0.183, 0.1388, 0.1673, 0.1236, 0.168, 0.1484, 0.1641, 0.151, 0.1517, 0.1394, 0.1517, 0.1716, 0.1634, 0.1579, 0.1707, 0.1594, 0.183, 0.171, 0.183, 0.1388, 0.1714, 0.1525, 0.168, 0.1484, 0.1673, 0.1236, 0.1517, 0.1394, 0.1641, 0.151, 0.1634, 0.1579, 0.1517, 0.1716, 0.1674, 0.1868, 0.1667, 0.162, 0.1667, 0.162, 0.1674, 0.1868, 0.183, 0.171, 0.1707, 0.1594, 0.2608, 0.06066, 0.2663, 0.04362, 0.2603, 0.03811, 0.2548, 0.05694, 0.265, 0.06887, 0.2725, 0.05102, 0.2663, 0.04362, 0.2608, 0.06066, 0.2598, 0.09273, 0.265, 0.06887, 0.2608, 0.06066, 0.2539, 0.07916, 0.6217, 0.1759, 0.6217, 0.1759, 0.75, 0.1019, 0.75, 0.1019, 0.2539, 0.07916, 0.2608, 0.06066, 0.2548, 0.05694, 0.2446, 0.07494, 0.75, 0.1019, 0.75, 0.1019, 0.8783, 0.1759, 0.8783, 0.1759, 0.75, 0.1019, 0.75, 0.1019, 0.8783, 0.1759, 0.8783, 0.1759, 0.2415, 0.1127, 0.2539, 0.07916, 0.2446, 0.07494, 0.2345, 0.1117, 0.6217, 0.1759, 0.6217, 0.1759, 0.75, 0.1019, 0.75, 0.1019, 0.2448, 0.1238, 0.2598, 0.09273, 0.2539, 0.07916, 0.2415, 0.1127, 0.8996, 0.02655, 0.9309, 0.027, 0.9307, 0.07542, 0.8993, 0.09025, 0.9028, 0.094, 0.9321, 0.0783, 0.9315, 0.0327, 0.9019, 0.03402, 0.518, 0.4552, 0.518, 0.4552, 0.544, 0.455, 0.544, 0.455, 0.2228, 0.4952, 0.2228, 0.4952, 0.2329, 0.4958, 0.2329, 0.4958, 0.2466, 0.4964, 0.2466, 0.4964, 0.2678, 0.5145, 0.2678, 0.5145, 0.5565, 0.4551, 0.5565, 0.4551, 0.5584, 0.4552, 0.5584, 0.4552, 0.544, 0.455, 0.544, 0.455, 0.5565, 0.4551, 0.5565, 0.4551, 0.2329, 0.4958, 0.2329, 0.4958, 0.2466, 0.4964, 0.2466, 0.4964, 0.2488, 0.4971, 0.2486, 0.5064, 0.2669, 0.5071, 0.267, 0.4978, 0.2161, 0.4959, 0.2162, 0.4922, 0.2214, 0.4924, 0.2214, 0.4961, 0.5469, 0.4403, 0.5475, 0.4513, 0.5641, 0.4488, 0.5636, 0.4378, 0.2301, 0.4964, 0.23, 0.5057, 0.2486, 0.5064, 0.2488, 0.4971, 0.5212, 0.4368, 0.5215, 0.4488, 0.5594, 0.4467, 0.5592, 0.4347, 0.5641, 0.4488, 0.5636, 0.4378, 0.5636, 0.4378, 0.5641, 0.4488, 0.2161, 0.4959, 0.216, 0.5052, 0.23, 0.5057, 0.2301, 0.4964, 0.527, 0.6405, 0.5277, 0.7089, 0.505, 0.7096, 0.489, 0.6402, 0.2285, 0.5725, 0.2188, 0.6693, 0.184, 0.6693, 0.184, 0.5643, 0.2115, 0.4428, 0.2242, 0.5726, 0.1815, 0.5722, 0.1815, 0.4385, 0.188, 0.4394, 0.1974, 0.4408, 0.2186, 0.4447, 0.23, 0.5815, 0.2098, 0.5858, 0.1957, 0.438, 0.5471, 0.4708, 0.5322, 0.6193, 0.4853, 0.6193, 0.5002, 0.4708, 0.5277, 0.5214, 0.527, 0.6405, 0.489, 0.6402, 0.501, 0.5248, 0.522, 0.7113, 0.4983, 0.6986, 0.4904, 0.6801, 0.5237, 0.6953, 0.1979, 0.6506, 0.2141, 0.6472, 0.2169, 0.6591, 0.2019, 0.6841, 0.4765, 0.6858, 0.4743, 0.6473, 0.5104, 0.6319, 0.5108, 0.6975, 0.2472, 0.595, 0.2485, 0.638, 0.2215, 0.664, 0.2239, 0.5959, 0.2401, 0.6018, 0.2381, 0.6194, 0.2128, 0.6091, 0.2318, 0.5925, 0.8357, 0.7699, 0.7507, 0.7758, 0.75, 0.7194, 0.875, 0.7194, 0.5233, 0.6455, 0.5011, 0.577, 0.5089, 0.577, 0.5259, 0.6293, 0.549, 0.5085, 0.5613, 0.577, 0.555, 0.577, 0.5456, 0.5247, 0.549, 0.6455, 0.5233, 0.6455, 0.5259, 0.6293, 0.5456, 0.6293, 0.5011, 0.577, 0.5233, 0.5085, 0.5259, 0.5247, 0.5089, 0.577, 0.5613, 0.577, 0.549, 0.6455, 0.5456, 0.6293, 0.555, 0.577, 0.5233, 0.5085, 0.549, 0.5085, 0.5456, 0.5247, 0.5259, 0.5247, 0.4826, 0.6273, 0.4813, 0.6469, 0.3807, 0.602, 0.3812, 0.5954, 0.2397, 0.6264, 0.2398, 0.6134, 0.3131, 0.5992, 0.313, 0.6036, 0.2413, 0.6487, 0.2397, 0.6264, 0.313, 0.6036, 0.3136, 0.6111, 0.2398, 0.6134, 0.2399, 0.593, 0.3131, 0.5923, 0.3131, 0.5992, 0.4813, 0.6469, 0.4806, 0.6594, 0.3805, 0.6063, 0.3807, 0.602, 0.4806, 0.6594, 0.4774, 0.6804, 0.3794, 0.6134, 0.3805, 0.6063, 1.0, 0.5, 0.875, 0.5, 0.875, 0.5, 1.0, 0.5, 0.75, 0.5, 0.625, 0.5, 0.625, 0.5, 0.75, 0.5, 0.625, 0.5, 0.5661, 0.5, 0.5725, 0.5, 0.625, 0.5, 0.875, 0.5, 0.75, 0.5, 0.75, 0.5, 0.875, 0.5, 0.875, 1.0, 1.0, 1.0, 1.0, 1.0, 0.875, 1.0, 0.1808, 0.6235, 0.1997, 0.6524, 0.1934, 0.6547, 0.1807, 0.6352, 0.75, 1.0, 0.875, 1.0, 0.875, 1.0, 0.75, 1.0, 0.5, 1.0, 0.625, 1.0, 0.625, 1.0, 0.5, 1.0, 0.625, 1.0, 0.75, 1.0, 0.75, 1.0, 0.625, 1.0, 0.1807, 0.6352, 0.1934, 0.6547, 0.1841, 0.6554, 0.1798, 0.6486, 0.1997, 0.6524, 0.2072, 0.6743, 0.1983, 0.6731, 0.1934, 0.6547, 0.1585, 0.6436, 0.1808, 0.6235, 0.1807, 0.6352, 0.1657, 0.6487, 0.1484, 0.6616, 0.1585, 0.6436, 0.1657, 0.6487, 0.1586, 0.6645, 0.1824, 0.6852, 0.1759, 0.6862, 0.1774, 0.6802, 0.1805, 0.6801, 0.1934, 0.6547, 0.1983, 0.6731, 0.1852, 0.671, 0.1841, 0.6554, 0.1657, 0.6487, 0.1807, 0.6352, 0.1798, 0.6486, 0.1747, 0.6534, 0.1586, 0.6645, 0.1657, 0.6487, 0.1747, 0.6534, 0.1715, 0.668, 0.1798, 0.6486, 0.1841, 0.6554, 0.1747, 0.6534, 0.1774, 0.6802, 0.1759, 0.6727, 0.182, 0.6729, 0.1805, 0.6801, 0.1858, 0.6757, 0.1824, 0.6852, 0.1805, 0.6801, 0.182, 0.6729, 0.1759, 0.6862, 0.1718, 0.6759, 0.1759, 0.6727, 0.1774, 0.6802, 0.3812, 0.5954, 0.3807, 0.602, 0.3807, 0.602, 0.3812, 0.5954, 0.313, 0.6036, 0.3131, 0.5992, 0.3131, 0.5992, 0.313, 0.6036, 0.3136, 0.6111, 0.313, 0.6036, 0.313, 0.6036, 0.3136, 0.6111, 0.3131, 0.5992, 0.3131, 0.5923, 0.3131, 0.5923, 0.3131, 0.5992, 0.3807, 0.602, 0.3805, 0.6063, 0.3805, 0.6063, 0.3807, 0.602, 0.3805, 0.6063, 0.3794, 0.6134, 0.3794, 0.6134, 0.3805, 0.6063, 0.3526, 0.5854, 0.3529, 0.5841, 0.3529, 0.5841, 0.3526, 0.5854, 0.3651, 0.5953, 0.3648, 0.5961, 0.3648, 0.5961, 0.3651, 0.5953, 0.3569, 0.5785, 0.3554, 0.5844, 0.3523, 0.5815, 0.353, 0.578, 0.3654, 0.5942, 0.3651, 0.5953, 0.3651, 0.5953, 0.3654, 0.5942, 0.3524, 0.5862, 0.3526, 0.5854, 0.3526, 0.5854, 0.3524, 0.5862, 0.3554, 0.5844, 0.3534, 0.59, 0.351, 0.5844, 0.3523, 0.5815, 0.3522, 0.5876, 0.3524, 0.5862, 0.3526, 0.5854, 0.3529, 0.5841, 0.3651, 0.5953, 0.3648, 0.5961, 0.3614, 0.5902, 0.36, 0.5936, 0.3534, 0.59, 0.3554, 0.5844, 0.3524, 0.5862, 0.3526, 0.5854, 0.3526, 0.5854, 0.3524, 0.5862, 0.3654, 0.5942, 0.3651, 0.5953, 0.3651, 0.5953, 0.3654, 0.5942, 0.3622, 0.5862, 0.3614, 0.5902, 0.3554, 0.5844, 0.3569, 0.5785, 0.3807, 0.602, 0.3805, 0.6063, 0.3805, 0.6063, 0.3807, 0.602, 0.3526, 0.5854, 0.3529, 0.5841, 0.3529, 0.5841, 0.3526, 0.5854, 0.527, 0.6405, 0.489, 0.6402, 0.505, 0.7096, 0.5277, 0.7089, 0.1385, 0.5905, 0.1793, 0.5908, 0.18, 0.6642, 0.1557, 0.665, 0.1395, 0.4555, 0.1529, 0.4538, 0.1607, 0.4528, 0.1682, 0.4519, 0.1675, 0.5798, 0.1267, 0.5794, 0.2186, 0.4447, 0.1957, 0.438, 0.2098, 0.5858, 0.23, 0.5815, 0.5471, 0.4708, 0.5002, 0.4708, 0.4853, 0.6193, 0.5322, 0.6193, 0.5277, 0.5214, 0.501, 0.5248, 0.489, 0.6402, 0.527, 0.6405, 0.522, 0.7113, 0.5237, 0.6953, 0.4904, 0.6801, 0.4983, 0.6986, 0.1979, 0.6506, 0.2019, 0.6841, 0.2169, 0.6591, 0.2141, 0.6472, 0.4765, 0.6858, 0.5108, 0.6975, 0.5104, 0.6319, 0.4743, 0.6473, 0.2472, 0.595, 0.2239, 0.5959, 0.2215, 0.664, 0.2485, 0.638, 0.2401, 0.6018, 0.2318, 0.5925, 0.2128, 0.6091, 0.2381, 0.6194, 0.8357, 0.7699, 0.875, 0.7194, 0.75, 0.7194, 0.7507, 0.7758, 0.5233, 0.6455, 0.5259, 0.6293, 0.5089, 0.577, 0.5011, 0.577, 0.549, 0.5085, 0.5456, 0.5247, 0.555, 0.577, 0.5613, 0.577, 0.549, 0.6455, 0.5456, 0.6293, 0.5259, 0.6293, 0.5233, 0.6455, 0.5011, 0.577, 0.5089, 0.577, 0.5259, 0.5247, 0.5233, 0.5085, 0.5613, 0.577, 0.555, 0.577, 0.5456, 0.6293, 0.549, 0.6455, 0.5233, 0.5085, 0.5259, 0.5247, 0.5456, 0.5247, 0.549, 0.5085, 0.4826, 0.6273, 0.3812, 0.5954, 0.3807, 0.602, 0.4813, 0.6469, 0.2397, 0.6264, 0.313, 0.6036, 0.3131, 0.5992, 0.2398, 0.6134, 0.2413, 0.6487, 0.3136, 0.6111, 0.313, 0.6036, 0.2397, 0.6264, 0.2398, 0.6134, 0.3131, 0.5992, 0.3131, 0.5923, 0.2399, 0.593, 0.4813, 0.6469, 0.3807, 0.602, 0.3805, 0.6063, 0.4806, 0.6594, 0.4806, 0.6594, 0.3805, 0.6063, 0.3794, 0.6134, 0.4774, 0.6804, 1.0, 0.5, 1.0, 0.5, 0.875, 0.5, 0.875, 0.5, 0.75, 0.5, 0.75, 0.5, 0.625, 0.5, 0.625, 0.5, 0.625, 0.5, 0.625, 0.5, 0.5556, 0.5, 0.5668, 0.5, 0.875, 0.5, 0.875, 0.5, 0.75, 0.5, 0.75, 0.5, 0.875, 1.0, 0.875, 1.0, 1.0, 1.0, 1.0, 1.0, 0.1808, 0.6235, 0.1807, 0.6352, 0.1934, 0.6547, 0.1997, 0.6524, 0.75, 1.0, 0.75, 1.0, 0.875, 1.0, 0.875, 1.0, 0.5, 1.0, 0.5, 1.0, 0.625, 1.0, 0.625, 1.0, 0.625, 1.0, 0.625, 1.0, 0.75, 1.0, 0.75, 1.0, 0.1807, 0.6352, 0.1798, 0.6486, 0.1841, 0.6554, 0.1934, 0.6547, 0.1997, 0.6524, 0.1934, 0.6547, 0.1983, 0.6731, 0.2072, 0.6743, 0.1585, 0.6436, 0.1657, 0.6487, 0.1807, 0.6352, 0.1808, 0.6235, 0.1484, 0.6616, 0.1586, 0.6645, 0.1657, 0.6487, 0.1585, 0.6436, 0.1824, 0.6852, 0.1805, 0.6801, 0.1774, 0.6802, 0.1759, 0.6862, 0.1934, 0.6547, 0.1841, 0.6554, 0.1852, 0.671, 0.1983, 0.6731, 0.1657, 0.6487, 0.1747, 0.6534, 0.1798, 0.6486, 0.1807, 0.6352, 0.1586, 0.6645, 0.1715, 0.668, 0.1747, 0.6534, 0.1657, 0.6487, 0.1798, 0.6486, 0.1747, 0.6534, 0.1841, 0.6554, 0.1774, 0.6802, 0.1805, 0.6801, 0.182, 0.6729, 0.1759, 0.6727, 0.1858, 0.6757, 0.182, 0.6729, 0.1805, 0.6801, 0.1824, 0.6852, 0.1759, 0.6862, 0.1774, 0.6802, 0.1759, 0.6727, 0.1718, 0.6759, 0.3812, 0.5954, 0.3812, 0.5954, 0.3807, 0.602, 0.3807, 0.602, 0.313, 0.6036, 0.313, 0.6036, 0.3131, 0.5992, 0.3131, 0.5992, 0.3136, 0.6111, 0.3136, 0.6111, 0.313, 0.6036, 0.313, 0.6036, 0.3131, 0.5992, 0.3131, 0.5992, 0.3131, 0.5923, 0.3131, 0.5923, 0.3807, 0.602, 0.3807, 0.602, 0.3805, 0.6063, 0.3805, 0.6063, 0.3805, 0.6063, 0.3805, 0.6063, 0.3794, 0.6134, 0.3794, 0.6134, 0.3526, 0.5854, 0.3526, 0.5854, 0.3529, 0.5841, 0.3529, 0.5841, 0.3651, 0.5953, 0.3651, 0.5953, 0.3648, 0.5961, 0.3648, 0.5961, 0.3569, 0.5785, 0.353, 0.578, 0.3523, 0.5815, 0.3554, 0.5844, 0.3654, 0.5942, 0.3654, 0.5942, 0.3651, 0.5953, 0.3651, 0.5953, 0.3524, 0.5862, 0.3524, 0.5862, 0.3526, 0.5854, 0.3526, 0.5854, 0.3554, 0.5844, 0.3523, 0.5815, 0.351, 0.5844, 0.3534, 0.59, 0.3522, 0.5876, 0.3648, 0.5961, 0.3651, 0.5953, 0.3529, 0.5841, 0.3526, 0.5854, 0.3524, 0.5862, 0.3614, 0.5902, 0.3554, 0.5844, 0.3534, 0.59, 0.36, 0.5936, 0.3524, 0.5862, 0.3524, 0.5862, 0.3526, 0.5854, 0.3526, 0.5854, 0.3654, 0.5942, 0.3654, 0.5942, 0.3651, 0.5953, 0.3651, 0.5953, 0.3622, 0.5862, 0.3569, 0.5785, 0.3554, 0.5844, 0.3614, 0.5902, 0.3807, 0.602, 0.3807, 0.602, 0.3805, 0.6063, 0.3805, 0.6063, 0.3526, 0.5854, 0.3526, 0.5854, 0.3529, 0.5841, 0.3529, 0.5841, 0.5326, 0.5, 0.5318, 0.5, 0.5, 0.5, 0.5, 0.5, 0.529, 0.5, 0.5271, 0.5, 0.5, 0.5, 0.5, 0.5, 0.5668, 0.5, 0.5556, 0.5, 0.5318, 0.5, 0.5326, 0.5, 0.5725, 0.5, 0.5661, 0.5, 0.5271, 0.5, 0.529, 0.5])
me_cylinder_001.materials.append(mat_aidan_face_mat)
me_cylinder_001.materials.append(mat_aidan_jeans_mat)
me_cylinder_001.materials.append(mat_aidan_texture_mat)
me_cylinder_001.update()

# ---- objects
ob_ref = bpy.data.objects.new('ref', None)
ob_ref_001 = bpy.data.objects.new('ref.001', None)
ob_model = bpy.data.objects.new('model', me_cylinder_001)

# ---- transforms, parenting, visibility, modifiers, constraints
ob_ref.location = (0.0, 2.57, 2.611)
ob_ref.rotation_euler = (-1.571, 1.571, 0.0)
ob_ref.empty_display_type = 'IMAGE'
ob_ref.empty_display_size = 5.0
ob_ref_001.location = (-2.3, -3.312, 2.6)
ob_ref_001.rotation_euler = (1.192e-07, 1.571, 0.0)
ob_ref_001.empty_display_type = 'IMAGE'
ob_ref_001.empty_display_size = 5.0
ob_model.location = (2.308e-08, 0.1685, 3.872)
ob_model.scale = (0.1855, 0.1576, 0.2512)

# ---- collection membership
col_collection.objects.link(ob_ref)
col_collection.objects.link(ob_ref_001)
col_collection.objects.link(ob_model)

# ---- scene / render settings (as saved in the file)
scene.frame_start = 1; scene.frame_end = 250; scene.frame_set(1)
scene.render.engine = 'BLENDER_EEVEE_NEXT'
scene.render.bake_bias = 0.0
scene.render.bake_samples = 0
scene.cycles.sampling_pattern = 'TABULATED_SOBOL'
scene.view_settings.view_transform = 'Filmic'
bpy.context.view_layer.update()

# ---- added for rendering (the .blend has no active camera and no usable light): camera, sun
cam_auto = bpy.data.cameras.new('AutoCamera')
cam_auto.lens = 50.0
cam_auto.sensor_width = 36.0
cam_auto.clip_end = 1000.0
ob_auto_camera = bpy.data.objects.new('AutoCamera', cam_auto)
scene.collection.objects.link(ob_auto_camera)
ob_auto_camera.location = (4.76007, -5.6557, 6.2012)
ob_auto_camera.rotation_euler = (1.09748, -7.21219e-08, 0.694738)
scene.camera = ob_auto_camera
light_auto_sun = bpy.data.lights.new('AutoSun', 'SUN')
light_auto_sun.energy = 3.0
light_auto_sun.angle = 0.0523599
ob_auto_sun = bpy.data.objects.new('AutoSun', light_auto_sun)
scene.collection.objects.link(ob_auto_sun)
ob_auto_sun.rotation_euler = (0.872665, 0.174533, 0.523599)
bpy.context.view_layer.update()
